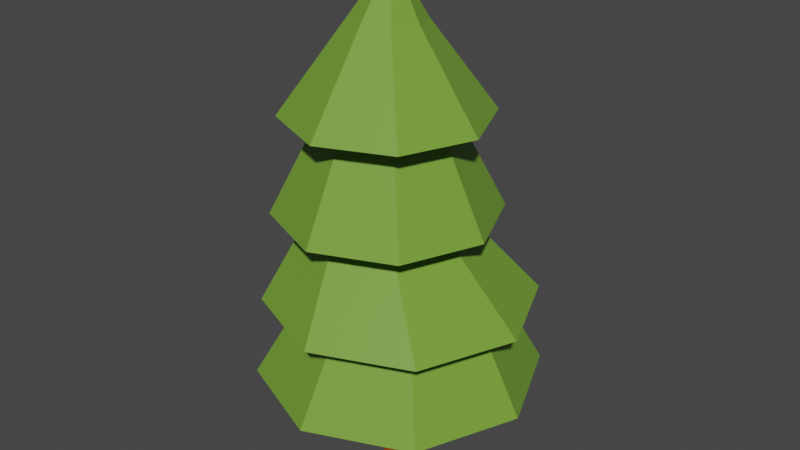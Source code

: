 # Source: Weihnachtsbaum.blend  (saved by Blender 3.6.13; exported with 4.5.12 LTS)
import bpy
from mathutils import Matrix  # noqa: F401  (used for matrix-valued properties, if any)

bpy.ops.wm.read_factory_settings(use_empty=True)
scene = bpy.context.scene
scene.name = 'Scene'

# ---- collections
col_collection = bpy.data.collections.new('Collection'); scene.collection.children.link(col_collection)
col_low_poly_tree = bpy.data.collections.new('Low poly tree'); col_collection.children.link(col_low_poly_tree)

# ---- images (referenced by path relative to the original .blend; pixels are not part of the script)
import os
ASSET_DIR = os.environ.get("B2B_ASSET_DIR", "")  # directory of the original .blend (textures are referenced by path, not embedded)
HERE = os.path.dirname(os.path.abspath(__file__))  # packed textures are extracted next to this script under _unpacked/

def load_image(name, relpath, width, height, colorspace="sRGB"):
    """Load a texture the original file referenced (path relative to the .blend, or extracted next to this script)."""
    p = next((c for c in (os.path.join(HERE, relpath), os.path.join(ASSET_DIR, relpath)) if relpath and os.path.exists(c)), "")
    if p:
        img = bpy.data.images.load(p, check_existing=True)
        img.name = name
    else:  # same state as the original file: an image datablock whose file is absent (Cycles renders it pink)
        img = bpy.data.images.new(name, width, height)
        img.source = "FILE"
        img.filepath = "//" + (relpath or name)
    img.colorspace_settings.name = colorspace
    return img
img_imphenziapalette01_256_gradient_png = load_image('ImphenziaPalette01-256-Gradient.png', '_unpacked/ImphenziaPalette01-256-Gradient.182191f7.png', 256, 256, 'sRGB')

# ---- materials (node trees are filled in below, after node groups)
mat_material_001 = bpy.data.materials.new('Material.001')
mat_material_001.alpha_threshold = 0.0
mat_material_001.use_transparent_shadow = False
mat_material_001.line_color = (0.0, 0.0, 0.0, 1.0)

# ---- material node trees
mat_material_001.use_nodes = True; mat_material_001.node_tree.nodes.clear()
_N = mat_material_001.node_tree.nodes; _L = mat_material_001.node_tree.links
n0 = _N.new('ShaderNodeOutputMaterial'); n0.name = 'Material Output'; n0.location = (300, 300)
n1 = _N.new('ShaderNodeBsdfPrincipled'); n1.name = 'Principled BSDF'; n1.location = (10, 300)
n1.distribution = 'GGX'
n1.subsurface_method = 'BURLEY'
n1.inputs[2].default_value = 0.4
n1.inputs[3].default_value = 1.45
n1.inputs[27].default_value = (0.0, 0.0, 0.0, 1.0)
n1.inputs[28].default_value = 1.0
n2 = _N.new('ShaderNodeTexImage'); n2.name = 'Image Texture'; n2.location = (-318, 208)
n2.image = img_imphenziapalette01_256_gradient_png
n2.interpolation = 'Closest'
_L.new(n1.outputs[0], n0.inputs[0])
_L.new(n2.outputs[0], n1.inputs[0])
n0.is_active_output = True

# ---- world
world_world = bpy.data.worlds.new('World'); scene.world = world_world
world_world.use_nodes = True; world_world.node_tree.nodes.clear()
_N = world_world.node_tree.nodes; _L = world_world.node_tree.links
n0 = _N.new('ShaderNodeOutputWorld'); n0.name = 'World Output'; n0.location = (300, 300)
n1 = _N.new('ShaderNodeBackground'); n1.name = 'Background'; n1.location = (10, 300)
n1.inputs[0].default_value = (0.05088, 0.05088, 0.05088, 1.0)
_L.new(n1.outputs[0], n0.inputs[0])
n0.is_active_output = True
world_world.color = (0.05088, 0.05088, 0.05088)
world_world.use_sun_shadow = False
world_world.sun_shadow_jitter_overblur = 0.0

# ---- meshes
me_cylinder = bpy.data.meshes.new('Cylinder')
me_cylinder.from_pydata([(-2.12e-08, 0.2699, -0.01303), (-2.12e-08, 0.2699, 1.057), (0.1908, 0.1908, -0.01303), (0.1908, 0.1908, 1.057), (0.2699, -1.102e-08, -0.01303), (0.2699, -1.102e-08, 1.057), (0.1908, -0.1908, -0.01303), (0.1908, -0.1908, 1.057), (-4.48e-08, -0.2699, -0.01303), (-4.48e-08, -0.2699, 1.057), (-0.1908, -0.1908, -0.01303), (-0.1908, -0.1908, 1.057), (-0.2699, 3.997e-09, -0.01303), (-0.2699, 3.997e-09, 1.057), (-0.1908, 0.1908, -0.01303), (-0.1908, 0.1908, 1.057), (1.135, 1.135, 1.057), (3.941e-08, 1.606, 1.057), (1.606, -5.774e-08, 1.057), (1.135, -1.135, 1.057), (-1.01e-07, -1.606, 1.057), (-1.135, -1.135, 1.057), (-1.606, 3.16e-08, 1.057), (-1.135, 1.135, 1.057), (0.7766, 0.7544, 1.989), (0.02225, 1.067, 1.989), (1.089, -8.072e-08, 1.989), (0.7766, -0.7544, 1.989), (0.02225, -1.067, 1.989), (-0.7321, -0.7544, 1.989), (-1.045, -2.136e-08, 1.989), (-0.7321, 0.7544, 1.989), (1.096, 1.074, 1.989), (0.02225, 1.519, 1.989), (1.541, -1.176e-07, 1.989), (1.096, -1.074, 1.989), (0.02225, -1.519, 1.989), (-1.052, -1.074, 1.989), (-1.497, -3.31e-08, 1.989), (-1.052, 1.074, 1.989), (0.3289, 0.5458, 2.946), (-0.2169, 0.7719, 2.946), (0.555, -7.872e-08, 2.946), (0.3289, -0.5458, 2.946), (-0.2169, -0.7719, 2.946), (-0.7627, -0.5458, 2.946), (-0.9888, -3.578e-08, 2.946), (-0.7627, 0.5458, 2.946), (0.7259, 0.8872, 2.951), (-0.1613, 1.255, 2.951), (1.093, -4.071e-09, 2.951), (0.7259, -0.8872, 2.951), (-0.1613, -1.255, 2.951), (-1.048, -0.8872, 2.951), (-1.416, 6.573e-08, 2.951), (-1.048, 0.8872, 2.951), (0.3408, 0.5021, 4.008), (-0.1613, 0.7101, 4.008), (0.5488, 4.168e-08, 4.008), (0.3408, -0.5021, 4.008), (-0.1613, -0.7101, 4.008), (-0.6634, -0.5021, 4.008), (-0.8714, 8.119e-08, 4.008), (-0.6634, 0.5021, 4.008), (0.6442, 0.8055, 4.042), (-0.1613, 1.139, 4.042), (0.9779, 1.805e-09, 4.042), (0.6442, -0.8055, 4.042), (-0.1613, -1.139, 4.042), (-0.9668, -0.8055, 4.042), (-1.3, 6.518e-08, 4.042), (-0.9668, 0.8055, 4.042), (0.1362, 0.2975, 5.015), (-0.1613, 0.4207, 5.015), (0.2594, -1.508e-09, 5.015), (0.1362, -0.2975, 5.015), (-0.1613, -0.4207, 5.015), (-0.4588, -0.2975, 5.015), (-0.582, 2.19e-08, 5.015), (-0.4588, 0.2975, 5.015), (-0.08382, 0.0163, 5.627), (-0.1001, 0.02305, 5.627), (-0.07707, 5.079e-08, 5.627), (-0.08382, -0.0163, 5.627), (-0.1001, -0.02305, 5.627), (-0.1164, -0.0163, 5.627), (-0.1232, 5.207e-08, 5.627), (-0.1164, 0.0163, 5.627)], [], [(0, 1, 3, 2), (2, 3, 5, 4), (4, 5, 7, 6), (6, 7, 9, 8), (8, 9, 11, 10), (10, 11, 13, 12), (13, 11, 21, 22), (12, 13, 15, 14), (14, 15, 1, 0), (0, 2, 4, 6, 8, 10, 12, 14), (21, 20, 28, 29), (9, 7, 19, 20), (15, 13, 22, 23), (5, 3, 16, 18), (11, 9, 20, 21), (1, 15, 23, 17), (3, 1, 17, 16), (7, 5, 18, 19), (31, 30, 38, 39), (19, 18, 26, 27), (16, 17, 25, 24), (17, 23, 31, 25), (22, 21, 29, 30), (20, 19, 27, 28), (18, 16, 24, 26), (23, 22, 30, 31), (38, 37, 45, 46), (29, 28, 36, 37), (27, 26, 34, 35), (24, 25, 33, 32), (25, 31, 39, 33), (30, 29, 37, 38), (28, 27, 35, 36), (26, 24, 32, 34), (40, 41, 49, 48), (36, 35, 43, 44), (34, 32, 40, 42), (39, 38, 46, 47), (37, 36, 44, 45), (35, 34, 42, 43), (32, 33, 41, 40), (33, 39, 47, 41), (55, 54, 62, 63), (41, 47, 55, 49), (46, 45, 53, 54), (44, 43, 51, 52), (42, 40, 48, 50), (47, 46, 54, 55), (45, 44, 52, 53), (43, 42, 50, 51), (58, 56, 64, 66), (53, 52, 60, 61), (51, 50, 58, 59), (48, 49, 57, 56), (49, 55, 63, 57), (54, 53, 61, 62), (52, 51, 59, 60), (50, 48, 56, 58), (65, 71, 79, 73), (63, 62, 70, 71), (61, 60, 68, 69), (59, 58, 66, 67), (56, 57, 65, 64), (57, 63, 71, 65), (62, 61, 69, 70), (60, 59, 67, 68), (75, 74, 82, 83), (70, 69, 77, 78), (68, 67, 75, 76), (66, 64, 72, 74), (71, 70, 78, 79), (69, 68, 76, 77), (67, 66, 74, 75), (64, 65, 73, 72), (80, 81, 87, 86, 85, 84, 83, 82), (72, 73, 81, 80), (73, 79, 87, 81), (78, 77, 85, 86), (76, 75, 83, 84), (74, 72, 80, 82), (79, 78, 86, 87), (77, 76, 84, 85)])
_uv = me_cylinder.uv_layers.new(name='UVMap')
_uv.uv.foreach_set('vector', [0.4323, 0.5579, 0.4323, 0.5579, 0.4323, 0.5579, 0.4323, 0.5579, 0.4323, 0.5579, 0.4323, 0.5579, 0.4323, 0.5579, 0.4323, 0.5579, 0.4323, 0.5579, 0.4323, 0.5579, 0.4323, 0.5579, 0.4323, 0.5579, 0.4323, 0.5579, 0.4323, 0.5579, 0.4323, 0.5579, 0.4323, 0.5579, 0.4323, 0.5579, 0.4323, 0.5579, 0.4323, 0.5579, 0.4323, 0.5579, 0.4323, 0.5579, 0.4323, 0.5579, 0.4323, 0.5579, 0.4323, 0.5579, 0.8113, 0.8163, 0.8113, 0.8163, 0.8113, 0.8163, 0.8113, 0.8163, 0.4323, 0.5579, 0.4323, 0.5579, 0.4323, 0.5579, 0.4323, 0.5579, 0.4323, 0.5579, 0.4323, 0.5579, 0.4323, 0.5579, 0.4323, 0.5579, 0.4323, 0.5579, 0.4323, 0.5579, 0.4323, 0.5579, 0.4323, 0.5579, 0.4323, 0.5579, 0.4323, 0.5579, 0.4323, 0.5579, 0.4323, 0.5579, 0.8113, 0.8163, 0.8113, 0.8163, 0.8113, 0.8163, 0.8113, 0.8163, 0.8113, 0.8163, 0.8113, 0.8163, 0.8113, 0.8163, 0.8113, 0.8163, 0.8113, 0.8163, 0.8113, 0.8163, 0.8113, 0.8163, 0.8113, 0.8163, 0.8113, 0.8163, 0.8113, 0.8163, 0.8113, 0.8163, 0.8113, 0.8163, 0.8113, 0.8163, 0.8113, 0.8163, 0.8113, 0.8163, 0.8113, 0.8163, 0.8113, 0.8163, 0.8113, 0.8163, 0.8113, 0.8163, 0.8113, 0.8163, 0.8113, 0.8163, 0.8113, 0.8163, 0.8113, 0.8163, 0.8113, 0.8163, 0.8113, 0.8163, 0.8113, 0.8163, 0.8113, 0.8163, 0.8113, 0.8163, 0.8113, 0.8163, 0.8113, 0.8163, 0.8113, 0.8163, 0.8113, 0.8163, 0.8113, 0.8163, 0.8113, 0.8163, 0.8113, 0.8163, 0.8113, 0.8163, 0.8113, 0.8163, 0.8113, 0.8163, 0.8113, 0.8163, 0.8113, 0.8163, 0.8113, 0.8163, 0.8113, 0.8163, 0.8113, 0.8163, 0.8113, 0.8163, 0.8113, 0.8163, 0.8113, 0.8163, 0.8113, 0.8163, 0.8113, 0.8163, 0.8113, 0.8163, 0.8113, 0.8163, 0.8113, 0.8163, 0.8113, 0.8163, 0.8113, 0.8163, 0.8113, 0.8163, 0.8113, 0.8163, 0.8113, 0.8163, 0.8113, 0.8163, 0.8113, 0.8163, 0.8113, 0.8163, 0.8113, 0.8163, 0.8113, 0.8163, 0.8113, 0.8163, 0.8113, 0.8163, 0.8113, 0.8163, 0.8113, 0.8163, 0.8113, 0.8163, 0.8113, 0.8163, 0.8113, 0.8163, 0.8113, 0.8163, 0.8113, 0.8163, 0.8113, 0.8163, 0.8113, 0.8163, 0.8113, 0.8163, 0.8113, 0.8163, 0.8113, 0.8163, 0.8113, 0.8163, 0.8113, 0.8163, 0.8113, 0.8163, 0.8113, 0.8163, 0.8113, 0.8163, 0.8113, 0.8163, 0.8113, 0.8163, 0.8113, 0.8163, 0.8113, 0.8163, 0.8113, 0.8163, 0.8113, 0.8163, 0.8113, 0.8163, 0.8113, 0.8163, 0.8113, 0.8163, 0.8113, 0.8163, 0.8113, 0.8163, 0.8113, 0.8163, 0.8113, 0.8163, 0.8113, 0.8163, 0.8113, 0.8163, 0.8113, 0.8163, 0.8113, 0.8163, 0.8113, 0.8163, 0.8113, 0.8163, 0.8113, 0.8163, 0.8113, 0.8163, 0.8113, 0.8163, 0.8113, 0.8163, 0.8113, 0.8163, 0.8113, 0.8163, 0.8113, 0.8163, 0.8113, 0.8163, 0.8113, 0.8163, 0.8113, 0.8163, 0.8113, 0.8163, 0.8113, 0.8163, 0.8113, 0.8163, 0.8113, 0.8163, 0.8113, 0.8163, 0.8113, 0.8163, 0.8113, 0.8163, 0.8113, 0.8163, 0.8113, 0.8163, 0.8113, 0.8163, 0.8113, 0.8163, 0.8113, 0.8163, 0.8113, 0.8163, 0.8113, 0.8163, 0.8113, 0.8163, 0.8113, 0.8163, 0.8113, 0.8163, 0.8113, 0.8163, 0.8113, 0.8163, 0.8113, 0.8163, 0.8113, 0.8163, 0.8113, 0.8163, 0.8113, 0.8163, 0.8113, 0.8163, 0.8113, 0.8163, 0.8113, 0.8163, 0.8113, 0.8163, 0.8113, 0.8163, 0.8113, 0.8163, 0.8113, 0.8163, 0.8113, 0.8163, 0.8113, 0.8163, 0.8113, 0.8163, 0.8113, 0.8163, 0.8113, 0.8163, 0.8113, 0.8163, 0.8113, 0.8163, 0.8113, 0.8163, 0.8113, 0.8163, 0.8113, 0.8163, 0.8113, 0.8163, 0.8113, 0.8163, 0.8113, 0.8163, 0.8113, 0.8163, 0.8113, 0.8163, 0.8113, 0.8163, 0.8113, 0.8163, 0.8113, 0.8163, 0.8113, 0.8163, 0.8113, 0.8163, 0.8113, 0.8163, 0.8113, 0.8163, 0.8113, 0.8163, 0.8113, 0.8163, 0.8113, 0.8163, 0.8113, 0.8163, 0.8113, 0.8163, 0.8113, 0.8163, 0.8113, 0.8163, 0.8113, 0.8163, 0.8113, 0.8163, 0.8113, 0.8163, 0.8113, 0.8163, 0.8113, 0.8163, 0.8113, 0.8163, 0.8113, 0.8163, 0.8113, 0.8163, 0.8113, 0.8163, 0.8113, 0.8163, 0.8113, 0.8163, 0.8113, 0.8163, 0.8113, 0.8163, 0.8113, 0.8163, 0.8113, 0.8163, 0.8113, 0.8163, 0.8113, 0.8163, 0.8113, 0.8163, 0.8113, 0.8163, 0.8113, 0.8163, 0.8113, 0.8163, 0.8113, 0.8163, 0.8113, 0.8163, 0.8113, 0.8163, 0.8113, 0.8163, 0.8113, 0.8163, 0.8113, 0.8163, 0.8113, 0.8163, 0.8113, 0.8163, 0.8113, 0.8163, 0.8113, 0.8163, 0.8113, 0.8163, 0.8113, 0.8163, 0.8113, 0.8163, 0.8113, 0.8163, 0.8113, 0.8163, 0.8113, 0.8163, 0.8113, 0.8163, 0.8113, 0.8163, 0.8113, 0.8163, 0.8113, 0.8163, 0.8113, 0.8163, 0.8113, 0.8163, 0.8113, 0.8163, 0.8113, 0.8163, 0.8113, 0.8163, 0.8113, 0.8163, 0.8113, 0.8163, 0.8113, 0.8163, 0.8113, 0.8163, 0.8113, 0.8163, 0.8113, 0.8163, 0.8113, 0.8163, 0.8113, 0.8163, 0.8113, 0.8163, 0.8113, 0.8163, 0.8113, 0.8163, 0.8113, 0.8163, 0.8113, 0.8163, 0.8113, 0.8163, 0.8113, 0.8163, 0.8113, 0.8163, 0.8113, 0.8163, 0.8113, 0.8163, 0.8113, 0.8163, 0.8113, 0.8163, 0.8113, 0.8163, 0.8113, 0.8163, 0.8113, 0.8163, 0.8113, 0.8163, 0.8113, 0.8163, 0.8113, 0.8163, 0.8113, 0.8163, 0.8113, 0.8163, 0.8113, 0.8163, 0.8113, 0.8163, 0.8113, 0.8163, 0.8113, 0.8163, 0.8113, 0.8163, 0.8113, 0.8163, 0.8113, 0.8163, 0.8113, 0.8163, 0.8113, 0.8163, 0.8113, 0.8163, 0.8113, 0.8163, 0.8113, 0.8163, 0.8113, 0.8163, 0.8113, 0.8163, 0.8113, 0.8163, 0.8113, 0.8163, 0.8113, 0.8163, 0.8113, 0.8163, 0.8113, 0.8163, 0.8113, 0.8163, 0.8113, 0.8163, 0.8113, 0.8163, 0.8113, 0.8163, 0.8113, 0.8163, 0.8113, 0.8163, 0.8113, 0.8163, 0.8113, 0.8163, 0.8113, 0.8163, 0.8113, 0.8163, 0.8113, 0.8163, 0.8113, 0.8163, 0.8113, 0.8163, 0.8113, 0.8163, 0.8113, 0.8163, 0.8113, 0.8163, 0.8113, 0.8163, 0.8113, 0.8163, 0.8113, 0.8163, 0.8113, 0.8163, 0.8113, 0.8163, 0.8113, 0.8163, 0.8113, 0.8163, 0.8113, 0.8163, 0.8113, 0.8163, 0.8113, 0.8163, 0.8113, 0.8163])
me_cylinder.materials.append(mat_material_001)
me_cylinder.use_remesh_fix_poles = True
me_cylinder.use_remesh_preserve_attributes = False
me_cylinder.use_mirror_vertex_groups = False
me_cylinder.update()

# ---- objects
ob_low_poly_tree = bpy.data.objects.new('Low poly tree', me_cylinder)

# ---- transforms, parenting, visibility, modifiers, constraints
ob_low_poly_tree.location = (0.0, 0.0, 0.0)
ob_low_poly_tree.lineart.crease_threshold = 0.0

# ---- collection membership
col_low_poly_tree.objects.link(ob_low_poly_tree)

# ---- scene / render settings (as saved in the file)
scene.frame_start = 1; scene.frame_end = 250; scene.frame_set(1)
scene.render.engine = 'BLENDER_EEVEE_NEXT'
scene.cycles.sampling_pattern = 'TABULATED_SOBOL'
scene.view_settings.view_transform = 'Filmic'
bpy.context.view_layer.update()

# ---- added for rendering (the .blend has no active camera and no usable light): camera, sun
cam_auto = bpy.data.cameras.new('AutoCamera')
cam_auto.lens = 50.0
cam_auto.sensor_width = 36.0
cam_auto.clip_end = 1000.0
ob_auto_camera = bpy.data.objects.new('AutoCamera', cam_auto)
scene.collection.objects.link(ob_auto_camera)
ob_auto_camera.location = (6.6997, -8.03964, 8.16656)
ob_auto_camera.rotation_euler = (1.09748, -7.21219e-08, 0.694738)
scene.camera = ob_auto_camera
light_auto_sun = bpy.data.lights.new('AutoSun', 'SUN')
light_auto_sun.energy = 3.0
light_auto_sun.angle = 0.0523599
ob_auto_sun = bpy.data.objects.new('AutoSun', light_auto_sun)
scene.collection.objects.link(ob_auto_sun)
ob_auto_sun.rotation_euler = (0.872665, 0.174533, 0.523599)
bpy.context.view_layer.update()
